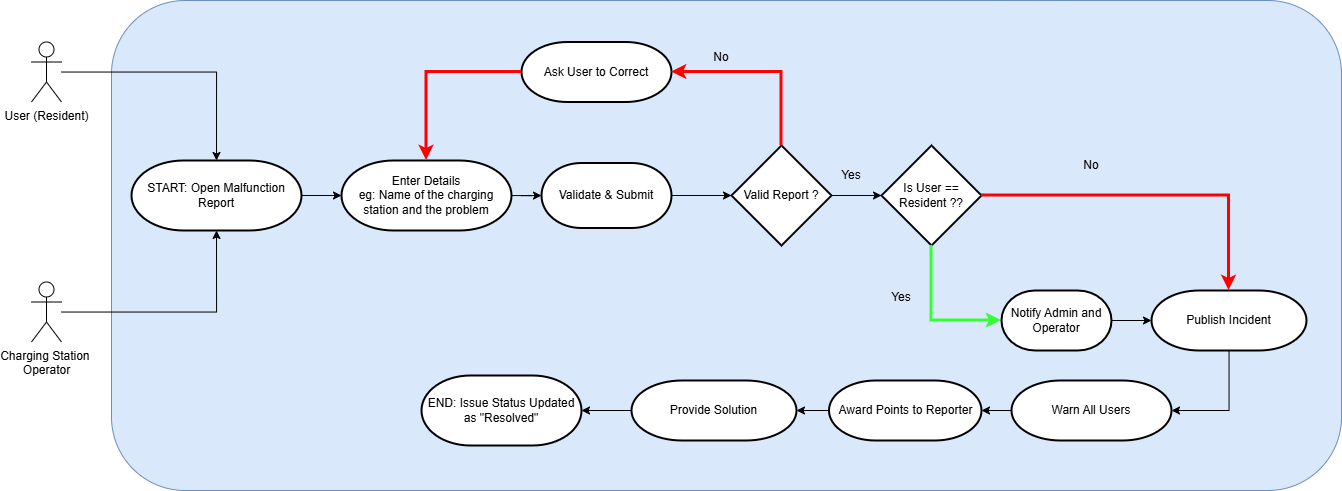

The diagram above was exported from draw.io. Its source (the exported page's mxGraphModel, read from the mxfile embedded in the PNG):
<mxGraphModel dx="732" dy="800" grid="1" gridSize="10" guides="1" tooltips="1" connect="1" arrows="1" fold="1" page="1" pageScale="1" pageWidth="850" pageHeight="1100" math="0" shadow="0">
  <root>
    <mxCell id="0" />
    <mxCell id="1" parent="0" />
    <mxCell id="-IsWhKOCsmm5REEOcIzW-74" parent="1" style="rounded=1;whiteSpace=wrap;html=1;fillColor=#dae8fc;strokeColor=#6c8ebf;" value="" vertex="1">
      <mxGeometry height="490" width="1230" x="1370" y="770" as="geometry" />
    </mxCell>
    <mxCell id="-IsWhKOCsmm5REEOcIzW-75" parent="1" style="shape=umlActor;verticalLabelPosition=bottom;verticalAlign=top;html=1;outlineConnect=0;" value="User (Resident)" vertex="1">
      <mxGeometry height="60" width="30" x="1290" y="811.5" as="geometry" />
    </mxCell>
    <mxCell id="-IsWhKOCsmm5REEOcIzW-76" edge="1" parent="1" source="-IsWhKOCsmm5REEOcIzW-77" style="edgeStyle=orthogonalEdgeStyle;rounded=0;orthogonalLoop=1;jettySize=auto;html=1;" target="-IsWhKOCsmm5REEOcIzW-79" value="">
      <mxGeometry relative="1" as="geometry" />
    </mxCell>
    <mxCell id="-IsWhKOCsmm5REEOcIzW-77" parent="1" style="strokeWidth=2;html=1;shape=mxgraph.flowchart.terminator;whiteSpace=wrap;" value="&lt;div&gt;START: Open Malfunction Report&lt;/div&gt;" vertex="1">
      <mxGeometry height="70" width="170" x="1390" y="930" as="geometry" />
    </mxCell>
    <mxCell id="-IsWhKOCsmm5REEOcIzW-78" edge="1" parent="1" source="-IsWhKOCsmm5REEOcIzW-79" style="edgeStyle=orthogonalEdgeStyle;rounded=0;orthogonalLoop=1;jettySize=auto;html=1;" target="-IsWhKOCsmm5REEOcIzW-80" value="">
      <mxGeometry relative="1" as="geometry" />
    </mxCell>
    <mxCell id="-IsWhKOCsmm5REEOcIzW-79" parent="1" style="strokeWidth=2;html=1;shape=mxgraph.flowchart.terminator;whiteSpace=wrap;" value="&lt;div&gt;Enter Details&lt;/div&gt;&lt;div&gt;eg: Name of the charging station and the problem&lt;/div&gt;" vertex="1">
      <mxGeometry height="70" width="170" x="1600" y="930" as="geometry" />
    </mxCell>
    <mxCell id="-IsWhKOCsmm5REEOcIzW-80" parent="1" style="strokeWidth=2;html=1;shape=mxgraph.flowchart.terminator;whiteSpace=wrap;" value="&lt;div&gt;Validate &amp;amp; Submit&lt;/div&gt;" vertex="1">
      <mxGeometry height="65" width="130" x="1800" y="932.5" as="geometry" />
    </mxCell>
    <mxCell id="-IsWhKOCsmm5REEOcIzW-81" parent="1" style="strokeWidth=2;html=1;shape=mxgraph.flowchart.decision;whiteSpace=wrap;" value="Valid Report ?" vertex="1">
      <mxGeometry height="100" width="100" x="1990" y="915" as="geometry" />
    </mxCell>
    <mxCell id="-IsWhKOCsmm5REEOcIzW-82" parent="1" style="shape=umlActor;verticalLabelPosition=bottom;verticalAlign=top;html=1;outlineConnect=0;" value="Charging Station&amp;nbsp;&lt;div&gt;Operator&lt;/div&gt;" vertex="1">
      <mxGeometry height="60" width="30" x="1290" y="1051.5" as="geometry" />
    </mxCell>
    <mxCell id="-IsWhKOCsmm5REEOcIzW-83" parent="1" style="strokeWidth=2;html=1;shape=mxgraph.flowchart.decision;whiteSpace=wrap;" value="Is User == Resident ??" vertex="1">
      <mxGeometry height="100" width="100" x="2140" y="915" as="geometry" />
    </mxCell>
    <mxCell id="-IsWhKOCsmm5REEOcIzW-84" edge="1" parent="1" source="-IsWhKOCsmm5REEOcIzW-80" style="edgeStyle=orthogonalEdgeStyle;rounded=0;orthogonalLoop=1;jettySize=auto;html=1;exitX=1;exitY=0.5;exitDx=0;exitDy=0;exitPerimeter=0;entryX=0;entryY=0.5;entryDx=0;entryDy=0;entryPerimeter=0;" target="-IsWhKOCsmm5REEOcIzW-81">
      <mxGeometry relative="1" as="geometry" />
    </mxCell>
    <mxCell id="-IsWhKOCsmm5REEOcIzW-85" edge="1" parent="1" source="-IsWhKOCsmm5REEOcIzW-81" style="edgeStyle=orthogonalEdgeStyle;rounded=0;orthogonalLoop=1;jettySize=auto;html=1;entryX=0;entryY=0.5;entryDx=0;entryDy=0;entryPerimeter=0;" target="-IsWhKOCsmm5REEOcIzW-83">
      <mxGeometry relative="1" as="geometry" />
    </mxCell>
    <mxCell id="-IsWhKOCsmm5REEOcIzW-86" parent="1" style="text;html=1;whiteSpace=wrap;strokeColor=none;fillColor=none;align=center;verticalAlign=middle;rounded=0;" value="Yes" vertex="1">
      <mxGeometry height="30" width="60" x="2080" y="930" as="geometry" />
    </mxCell>
    <mxCell id="-IsWhKOCsmm5REEOcIzW-87" parent="1" style="strokeWidth=2;html=1;shape=mxgraph.flowchart.terminator;whiteSpace=wrap;" value="Ask User to Correct" vertex="1">
      <mxGeometry height="60" width="150" x="1780" y="811.5" as="geometry" />
    </mxCell>
    <mxCell id="-IsWhKOCsmm5REEOcIzW-88" edge="1" parent="1" source="-IsWhKOCsmm5REEOcIzW-81" style="edgeStyle=orthogonalEdgeStyle;rounded=0;orthogonalLoop=1;jettySize=auto;html=1;exitX=0.5;exitY=0;exitDx=0;exitDy=0;exitPerimeter=0;entryX=1;entryY=0.5;entryDx=0;entryDy=0;entryPerimeter=0;fillColor=#FF0000;strokeWidth=3;strokeColor=#FF0000;" target="-IsWhKOCsmm5REEOcIzW-87">
      <mxGeometry relative="1" as="geometry" />
    </mxCell>
    <mxCell id="-IsWhKOCsmm5REEOcIzW-89" edge="1" parent="1" source="-IsWhKOCsmm5REEOcIzW-87" style="edgeStyle=orthogonalEdgeStyle;rounded=0;orthogonalLoop=1;jettySize=auto;html=1;entryX=0.5;entryY=0;entryDx=0;entryDy=0;entryPerimeter=0;strokeColor=#FF0000;strokeWidth=3;" target="-IsWhKOCsmm5REEOcIzW-79">
      <mxGeometry relative="1" as="geometry" />
    </mxCell>
    <mxCell id="-IsWhKOCsmm5REEOcIzW-90" parent="1" style="text;html=1;whiteSpace=wrap;strokeColor=none;fillColor=none;align=center;verticalAlign=middle;rounded=0;" value="No" vertex="1">
      <mxGeometry height="30" width="60" x="1950" y="811.5" as="geometry" />
    </mxCell>
    <mxCell id="-IsWhKOCsmm5REEOcIzW-91" parent="1" style="strokeWidth=2;html=1;shape=mxgraph.flowchart.terminator;whiteSpace=wrap;" value="Publish Incident" vertex="1">
      <mxGeometry height="60" width="155" x="2410" y="1060" as="geometry" />
    </mxCell>
    <mxCell id="-IsWhKOCsmm5REEOcIzW-92" parent="1" style="strokeWidth=2;html=1;shape=mxgraph.flowchart.terminator;whiteSpace=wrap;" value="Warn All Users" vertex="1">
      <mxGeometry height="60" width="160" x="2270" y="1150" as="geometry" />
    </mxCell>
    <mxCell id="-IsWhKOCsmm5REEOcIzW-93" parent="1" style="strokeWidth=2;html=1;shape=mxgraph.flowchart.terminator;whiteSpace=wrap;" value="Provide Solution" vertex="1">
      <mxGeometry height="60" width="165" x="1890" y="1150" as="geometry" />
    </mxCell>
    <mxCell id="-IsWhKOCsmm5REEOcIzW-94" parent="1" style="strokeWidth=2;html=1;shape=mxgraph.flowchart.terminator;whiteSpace=wrap;" value="END: Issue Status Updated as &quot;Resolved&quot;" vertex="1">
      <mxGeometry height="70" width="160" x="1680" y="1145" as="geometry" />
    </mxCell>
    <mxCell id="-IsWhKOCsmm5REEOcIzW-95" parent="1" style="text;html=1;whiteSpace=wrap;strokeColor=none;fillColor=none;align=center;verticalAlign=middle;rounded=0;" value="Yes" vertex="1">
      <mxGeometry height="30" width="60" x="2130" y="1051.5" as="geometry" />
    </mxCell>
    <mxCell id="-IsWhKOCsmm5REEOcIzW-96" parent="1" style="text;html=1;whiteSpace=wrap;align=center;verticalAlign=middle;rounded=0;" value="No" vertex="1">
      <mxGeometry height="30" width="60" x="2320" y="920" as="geometry" />
    </mxCell>
    <mxCell id="-IsWhKOCsmm5REEOcIzW-97" edge="1" parent="1" source="-IsWhKOCsmm5REEOcIzW-91" style="edgeStyle=orthogonalEdgeStyle;rounded=0;orthogonalLoop=1;jettySize=auto;html=1;entryX=1;entryY=0.5;entryDx=0;entryDy=0;entryPerimeter=0;" target="-IsWhKOCsmm5REEOcIzW-92">
      <mxGeometry relative="1" as="geometry" />
    </mxCell>
    <mxCell id="-IsWhKOCsmm5REEOcIzW-98" edge="1" parent="1" source="-IsWhKOCsmm5REEOcIzW-93" style="edgeStyle=orthogonalEdgeStyle;rounded=0;orthogonalLoop=1;jettySize=auto;html=1;entryX=1;entryY=0.5;entryDx=0;entryDy=0;entryPerimeter=0;" target="-IsWhKOCsmm5REEOcIzW-94">
      <mxGeometry relative="1" as="geometry" />
    </mxCell>
    <mxCell id="-IsWhKOCsmm5REEOcIzW-99" parent="1" style="strokeWidth=2;html=1;shape=mxgraph.flowchart.terminator;whiteSpace=wrap;" value="Award Points to Reporter" vertex="1">
      <mxGeometry height="60" width="152.5" x="2087.5" y="1150" as="geometry" />
    </mxCell>
    <mxCell id="-IsWhKOCsmm5REEOcIzW-100" edge="1" parent="1" source="-IsWhKOCsmm5REEOcIzW-92" style="edgeStyle=orthogonalEdgeStyle;rounded=0;orthogonalLoop=1;jettySize=auto;html=1;exitX=0;exitY=0.5;exitDx=0;exitDy=0;exitPerimeter=0;entryX=1;entryY=0.5;entryDx=0;entryDy=0;entryPerimeter=0;" target="-IsWhKOCsmm5REEOcIzW-99">
      <mxGeometry relative="1" as="geometry" />
    </mxCell>
    <mxCell id="-IsWhKOCsmm5REEOcIzW-101" edge="1" parent="1" source="-IsWhKOCsmm5REEOcIzW-99" style="edgeStyle=orthogonalEdgeStyle;rounded=0;orthogonalLoop=1;jettySize=auto;html=1;exitX=0;exitY=0.5;exitDx=0;exitDy=0;exitPerimeter=0;entryX=1;entryY=0.5;entryDx=0;entryDy=0;entryPerimeter=0;" target="-IsWhKOCsmm5REEOcIzW-93">
      <mxGeometry relative="1" as="geometry" />
    </mxCell>
    <mxCell id="-IsWhKOCsmm5REEOcIzW-102" edge="1" parent="1" source="-IsWhKOCsmm5REEOcIzW-82" style="edgeStyle=orthogonalEdgeStyle;rounded=0;orthogonalLoop=1;jettySize=auto;html=1;entryX=0.5;entryY=1;entryDx=0;entryDy=0;entryPerimeter=0;" target="-IsWhKOCsmm5REEOcIzW-77">
      <mxGeometry relative="1" as="geometry" />
    </mxCell>
    <mxCell id="-IsWhKOCsmm5REEOcIzW-103" edge="1" parent="1" source="-IsWhKOCsmm5REEOcIzW-75" style="edgeStyle=orthogonalEdgeStyle;rounded=0;orthogonalLoop=1;jettySize=auto;html=1;entryX=0.5;entryY=0;entryDx=0;entryDy=0;entryPerimeter=0;" target="-IsWhKOCsmm5REEOcIzW-77">
      <mxGeometry relative="1" as="geometry" />
    </mxCell>
    <mxCell id="-IsWhKOCsmm5REEOcIzW-104" edge="1" parent="1" source="-IsWhKOCsmm5REEOcIzW-83" style="edgeStyle=orthogonalEdgeStyle;rounded=0;orthogonalLoop=1;jettySize=auto;html=1;entryX=0;entryY=0.5;entryDx=0;entryDy=0;entryPerimeter=0;strokeWidth=3;strokeColor=#33FF33;" target="-IsWhKOCsmm5REEOcIzW-106" value="">
      <mxGeometry relative="1" as="geometry">
        <Array as="points">
          <mxPoint x="2190" y="1090" />
        </Array>
        <mxPoint x="2190" y="1015" as="sourcePoint" />
        <mxPoint x="2460" y="1170" as="targetPoint" />
      </mxGeometry>
    </mxCell>
    <mxCell id="-IsWhKOCsmm5REEOcIzW-105" edge="1" parent="1" source="-IsWhKOCsmm5REEOcIzW-106" style="edgeStyle=orthogonalEdgeStyle;rounded=0;orthogonalLoop=1;jettySize=auto;html=1;" target="-IsWhKOCsmm5REEOcIzW-91" value="">
      <mxGeometry relative="1" as="geometry" />
    </mxCell>
    <mxCell id="-IsWhKOCsmm5REEOcIzW-106" parent="1" style="strokeWidth=2;html=1;shape=mxgraph.flowchart.terminator;whiteSpace=wrap;" value="Notify Admin and Operator" vertex="1">
      <mxGeometry height="60" width="110" x="2260" y="1060" as="geometry" />
    </mxCell>
    <mxCell id="-IsWhKOCsmm5REEOcIzW-107" edge="1" parent="1" source="-IsWhKOCsmm5REEOcIzW-83" style="edgeStyle=orthogonalEdgeStyle;rounded=0;orthogonalLoop=1;jettySize=auto;html=1;entryX=0.5;entryY=0;entryDx=0;entryDy=0;entryPerimeter=0;strokeWidth=3;strokeColor=#FF0000;" target="-IsWhKOCsmm5REEOcIzW-91">
      <mxGeometry relative="1" as="geometry" />
    </mxCell>
  </root>
</mxGraphModel>